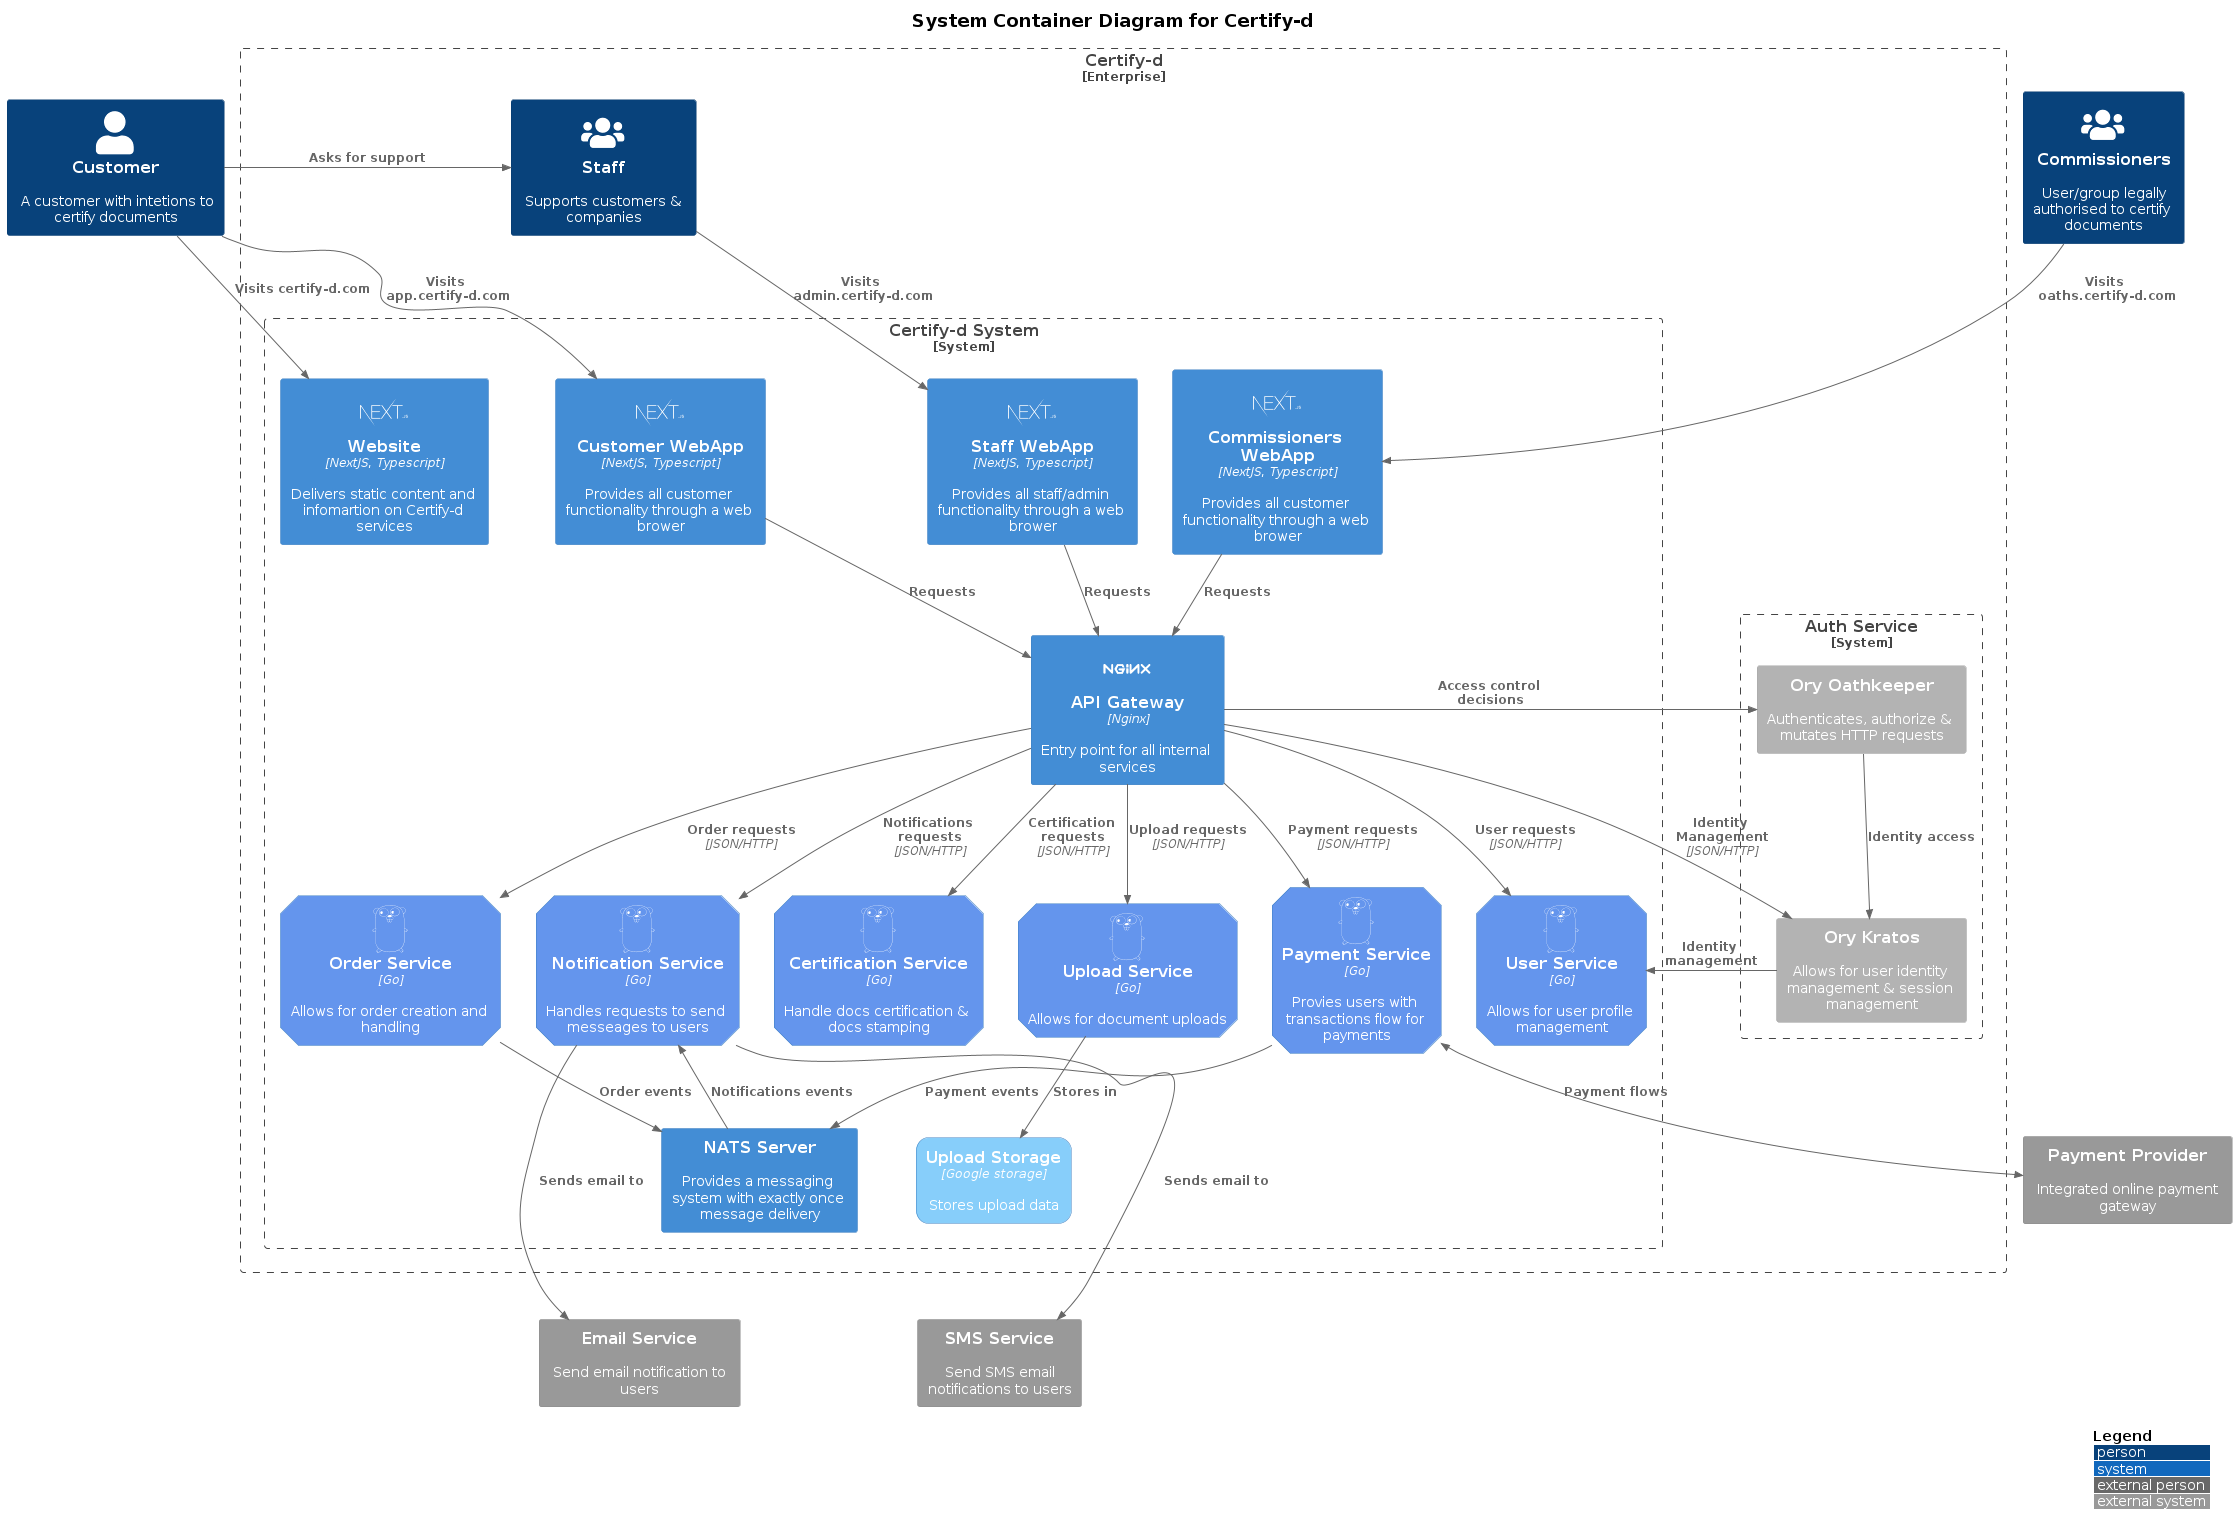

The diagram above was rendered by PlantUML. Its source (embedded in the PNG):
@startuml c4_l2_container

title = System Container Diagram for Certify-d

!$level = 2

!include c4_core.puml

' Lay_D(e0, email_extsys)
Lay_D(nats_server_cont, email_extsys)
Lay_D(nats_server_cont, sms_extsys)
' Lay_D(nats_server_cont, payment_extsys)
' Lay_D(notifications_cont, payment_extsys)

LAYOUT_WITH_LEGEND()
@enduml